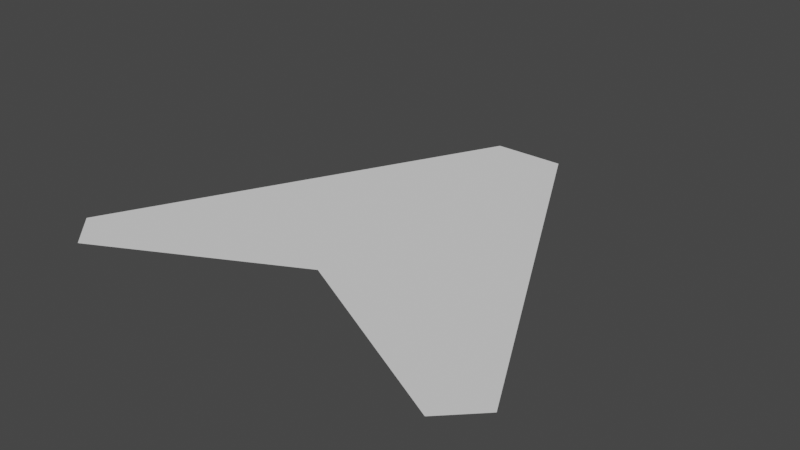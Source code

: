 # Source: player_ship.blend  (saved by Blender 2.81.16; exported with 4.5.12 LTS)
import bpy
from mathutils import Matrix  # noqa: F401  (used for matrix-valued properties, if any)

bpy.ops.wm.read_factory_settings(use_empty=True)
scene = bpy.context.scene
scene.name = 'Scene'

# ---- collections
col_collection = bpy.data.collections.new('Collection'); scene.collection.children.link(col_collection)

# ---- world
world_world = bpy.data.worlds.new('World'); scene.world = world_world
world_world.use_nodes = True; world_world.node_tree.nodes.clear()
_N = world_world.node_tree.nodes; _L = world_world.node_tree.links
n0 = _N.new('ShaderNodeOutputWorld'); n0.name = 'World Output'; n0.location = (300, 300)
n1 = _N.new('ShaderNodeBackground'); n1.name = 'Background'; n1.location = (10, 300)
n1.inputs[0].default_value = (0.05088, 0.05088, 0.05088, 1.0)
_L.new(n1.outputs[0], n0.inputs[0])
n0.is_active_output = True
world_world.color = (0.05088, 0.05088, 0.05088)
world_world.use_sun_shadow = False
world_world.sun_shadow_jitter_overblur = 0.0

# ---- meshes
me_body = bpy.data.meshes.new('body')
me_body.from_pydata([(0.0, -0.487, 0.0), (-0.7331, -0.8631, 0.0), (-0.864, -0.7326, 0.0), (0.7331, -0.8631, 0.0), (0.864, -0.7326, 0.0), (-0.136, 0.6984, 0.0), (0.136, 0.6984, 0.0)], [], [(0, 4, 6), (6, 5, 0), (5, 2, 0), (2, 1, 0), (0, 3, 4)])
_uv = me_body.uv_layers.new(name='UVMap')
_uv.uv.foreach_set('vector', [0.5, 0.3583, 0.8984, 0.1849, 0.4726, 0.8271, 0.4726, 0.8271, 0.4076, 0.8151, 0.5, 0.3583, 0.4076, 0.8151, 0.09243, 0.1849, 0.5, 0.3583, 0.09243, 0.1849, 0.158, 0.1448, 0.5, 0.3583, 0.5, 0.3583, 0.842, 0.1448, 0.8984, 0.1849])
_ca = me_body.color_attributes.new('Col', 'BYTE_COLOR', 'CORNER')
_ca.data.foreach_set('color', [1.0, 1.0, 1.0, 1.0, 1.0, 1.0, 1.0, 1.0, 1.0, 1.0, 1.0, 1.0, 1.0, 1.0, 1.0, 1.0, 1.0, 1.0, 1.0, 1.0, 1.0, 1.0, 1.0, 1.0, 1.0, 1.0, 1.0, 1.0, 1.0, 1.0, 1.0, 1.0, 1.0, 1.0, 1.0, 1.0, 1.0, 1.0, 1.0, 1.0, 1.0, 1.0, 1.0, 1.0, 1.0, 1.0, 1.0, 1.0, 1.0, 1.0, 1.0, 1.0, 1.0, 1.0, 1.0, 1.0, 1.0, 1.0, 1.0, 1.0])
me_body.use_remesh_preserve_volume = False
me_body.use_remesh_preserve_attributes = False
me_body.use_mirror_vertex_groups = False
me_body.update()
me_body_collider = bpy.data.meshes.new('body_collider')
me_body_collider.from_pydata([(-0.7331, -0.8631, 0.0), (-0.864, -0.7326, 0.0), (0.7331, -0.8631, 0.0), (0.864, -0.7326, 0.0), (-0.136, 0.6984, 0.0), (0.136, 0.6984, 0.0)], [(5, 4), (4, 1), (1, 0), (3, 5), (0, 2), (2, 3)], [])
_uv = me_body_collider.uv_layers.new(name='UVMap')
_uv.uv.foreach_set('vector', [])
_ca = me_body_collider.color_attributes.new('Col', 'BYTE_COLOR', 'CORNER')
_ca.data.foreach_set('color', [])
me_body_collider.use_remesh_preserve_volume = False
me_body_collider.use_remesh_preserve_attributes = False
me_body_collider.use_mirror_vertex_groups = False
me_body_collider.update()

# ---- objects
ob_ship_body_mesh = bpy.data.objects.new('ship_body_mesh', me_body)
ob_ship_body_mesh_001 = bpy.data.objects.new('ship_body_mesh.001', me_body_collider)

# ---- transforms, parenting, visibility, modifiers, constraints
ob_ship_body_mesh.location = (0.0, 0.0, 0.0)
ob_ship_body_mesh.lineart.crease_threshold = 0.0
ob_ship_body_mesh_001.location = (0.0, 0.0, 0.0)
ob_ship_body_mesh_001.lineart.crease_threshold = 0.0

# ---- collection membership
col_collection.objects.link(ob_ship_body_mesh)
col_collection.objects.link(ob_ship_body_mesh_001)

# ---- scene / render settings (as saved in the file)
scene.frame_start = 1; scene.frame_end = 250; scene.frame_set(1)
scene.render.engine = 'BLENDER_EEVEE_NEXT'
scene.cycles.use_denoising = False
scene.cycles.samples = 128
scene.cycles.sampling_pattern = 'TABULATED_SOBOL'
scene.cycles.use_adaptive_sampling = False
scene.cycles.use_light_tree = False
scene.view_settings.view_transform = 'Filmic'
bpy.context.view_layer.update()

# ---- added for rendering (the .blend has no active camera and no usable light): camera, sun
cam_auto = bpy.data.cameras.new('AutoCamera')
cam_auto.lens = 50.0
cam_auto.sensor_width = 36.0
cam_auto.clip_end = 1000.0
ob_auto_camera = bpy.data.objects.new('AutoCamera', cam_auto)
scene.collection.objects.link(ob_auto_camera)
ob_auto_camera.location = (2.15483, -2.66811, 1.72386)
ob_auto_camera.rotation_euler = (1.09748, -7.21219e-08, 0.694738)
scene.camera = ob_auto_camera
light_auto_sun = bpy.data.lights.new('AutoSun', 'SUN')
light_auto_sun.energy = 3.0
light_auto_sun.angle = 0.0523599
ob_auto_sun = bpy.data.objects.new('AutoSun', light_auto_sun)
scene.collection.objects.link(ob_auto_sun)
ob_auto_sun.rotation_euler = (0.872665, 0.174533, 0.523599)
bpy.context.view_layer.update()
